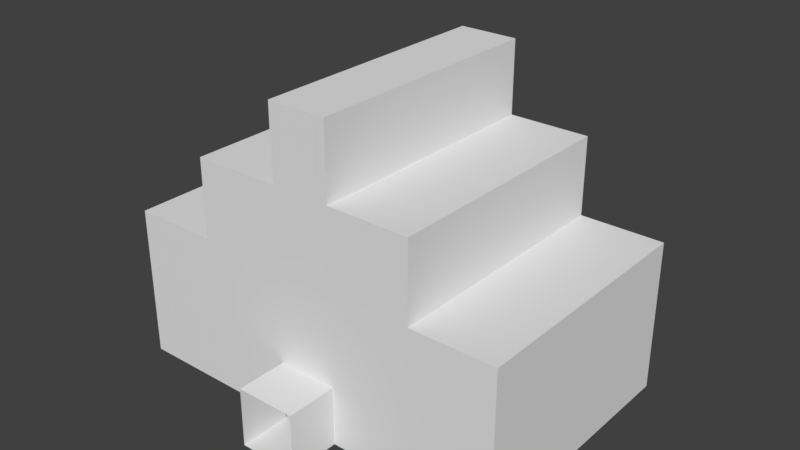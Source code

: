 # Source: WeirdRoomTwoDoors.blend  (saved by Blender 2.79.0; exported with 4.5.12 LTS)
import bpy
from mathutils import Matrix  # noqa: F401  (used for matrix-valued properties, if any)

bpy.ops.wm.read_factory_settings(use_empty=True)
scene = bpy.context.scene
scene.name = 'Scene'

# ---- collections
col_collection_1 = bpy.data.collections.new('Collection 1'); scene.collection.children.link(col_collection_1)

# ---- world
world_world = bpy.data.worlds.new('World'); scene.world = world_world
world_world.color = (0.05088, 0.05088, 0.05088)
world_world.use_sun_shadow = False
world_world.sun_shadow_jitter_overblur = 0.0
world_world.cycles.sampling_method = 'MANUAL'

# ---- meshes
me_cube_001 = bpy.data.meshes.new('Cube.001')
me_cube_001.from_pydata([(-1.0, -1.0, -1.0), (-1.0, -1.0, 1.0), (-1.0, 1.0, -1.0), (-1.0, 1.0, 1.0), (1.0, -1.0, -1.0), (1.0, -1.0, 1.0), (1.0, 1.0, -1.0), (1.0, 1.0, 1.0), (-1.0, -9.468, -1.0), (-1.0, -9.468, 1.0), (1.0, -9.468, 1.0), (1.0, -9.468, -1.0), (1.0, -1.0, 4.138), (-1.0, -1.0, 4.138), (1.0, -9.468, 4.138), (-1.0, -9.468, 4.138), (3.757, -1.0, 1.0), (3.757, -1.0, -1.0), (3.757, -9.468, 1.0), (3.757, -9.468, -1.0), (3.757, -9.468, 4.138), (3.757, -1.0, 4.138), (-3.969, -1.0, -1.0), (-3.969, -1.0, 1.0), (-3.969, -9.468, -1.0), (-3.969, -9.468, 1.0), (-3.969, -1.0, 4.138), (-3.969, -9.468, 4.138), (1.0, -1.0, 9.254), (-1.0, -1.0, 9.254), (1.0, -9.468, 9.254), (-1.0, -9.468, 9.254), (-1.0, -1.0, 6.782), (-1.0, -9.468, 6.782), (1.0, -9.468, 6.782), (1.0, -1.0, 6.782), (3.757, -9.468, 6.782), (3.757, -1.0, 6.782), (-3.969, -1.0, 6.782), (-3.969, -9.468, 6.782), (6.601, -1.0, 1.0), (6.601, -1.0, -1.0), (6.601, -9.468, 1.0), (6.601, -9.468, -1.0), (6.601, -9.468, 4.138), (6.601, -1.0, 4.138), (-6.89, -1.0, -1.0), (-6.89, -1.0, 1.0), (-6.89, -9.468, -1.0), (-6.89, -9.468, 1.0), (-6.89, -1.0, 4.138), (-6.89, -9.468, 4.138), (-1.0, -11.19, -1.0), (-1.0, -11.19, 1.0), (1.0, -11.19, 1.0), (1.0, -11.19, -1.0)], [], [(0, 1, 3, 2), (10, 9, 53, 54), (6, 7, 5, 4), (9, 10, 14, 15), (2, 6, 4, 0), (7, 3, 1, 5), (10, 11, 19, 18), (14, 20, 36, 34), (0, 4, 11, 8), (13, 15, 31, 29), (5, 1, 13, 12), (13, 1, 23, 26), (14, 10, 18, 20), (19, 17, 41, 43), (20, 18, 42, 44), (4, 5, 16, 17), (11, 4, 17, 19), (5, 12, 21, 16), (27, 15, 33, 39), (27, 26, 50, 51), (26, 23, 47, 50), (9, 15, 27, 25), (1, 0, 22, 23), (8, 9, 25, 24), (0, 8, 24, 22), (28, 29, 31, 30), (12, 13, 29, 28), (14, 12, 28, 30), (15, 14, 30, 31), (33, 32, 38, 39), (35, 34, 36, 37), (26, 27, 39, 38), (15, 13, 32, 33), (13, 26, 38, 32), (12, 14, 34, 35), (20, 21, 37, 36), (21, 12, 35, 37), (41, 40, 42, 43), (42, 40, 45, 44), (18, 19, 43, 42), (16, 21, 45, 40), (21, 20, 44, 45), (17, 16, 40, 41), (47, 46, 48, 49), (47, 49, 51, 50), (23, 22, 46, 47), (25, 27, 51, 49), (22, 24, 48, 46), (24, 25, 49, 48), (11, 10, 54, 55), (8, 11, 55, 52), (9, 8, 52, 53)])
me_cube_001.use_remesh_preserve_volume = False
me_cube_001.use_remesh_preserve_attributes = False
me_cube_001.use_mirror_vertex_groups = False
me_cube_001.update()

# ---- objects
ob_cube = bpy.data.objects.new('Cube', me_cube_001)

# ---- transforms, parenting, visibility, modifiers, constraints
ob_cube.location = (0.0, 6.235, 0.981)
ob_cube.lineart.crease_threshold = 0.0

# ---- collection membership
col_collection_1.objects.link(ob_cube)

# ---- scene / render settings (as saved in the file)
scene.frame_start = 1; scene.frame_end = 250; scene.frame_set(1)
scene.render.engine = 'BLENDER_EEVEE_NEXT'
scene.render.resolution_percentage = 50
scene.render.dither_intensity = 0.0
scene.cycles.use_denoising = False
scene.cycles.samples = 128
scene.cycles.sampling_pattern = 'TABULATED_SOBOL'
scene.cycles.use_adaptive_sampling = False
scene.cycles.use_light_tree = False
scene.cycles.blur_glossy = 0.0
scene.cycles.sample_clamp_indirect = 0.0
scene.view_settings.view_transform = 'Standard'
bpy.context.view_layer.update()

# ---- added for rendering (the .blend has no active camera and no usable light): camera, sun
cam_auto = bpy.data.cameras.new('AutoCamera')
cam_auto.lens = 50.0
cam_auto.sensor_width = 36.0
cam_auto.clip_end = 1000.0
ob_auto_camera = bpy.data.objects.new('AutoCamera', cam_auto)
scene.collection.objects.link(ob_auto_camera)
ob_auto_camera.location = (19.1717, -22.0411, 20.5608)
ob_auto_camera.rotation_euler = (1.09748, -7.21219e-08, 0.694738)
scene.camera = ob_auto_camera
light_auto_sun = bpy.data.lights.new('AutoSun', 'SUN')
light_auto_sun.energy = 3.0
light_auto_sun.angle = 0.0523599
ob_auto_sun = bpy.data.objects.new('AutoSun', light_auto_sun)
scene.collection.objects.link(ob_auto_sun)
ob_auto_sun.rotation_euler = (0.872665, 0.174533, 0.523599)
bpy.context.view_layer.update()
